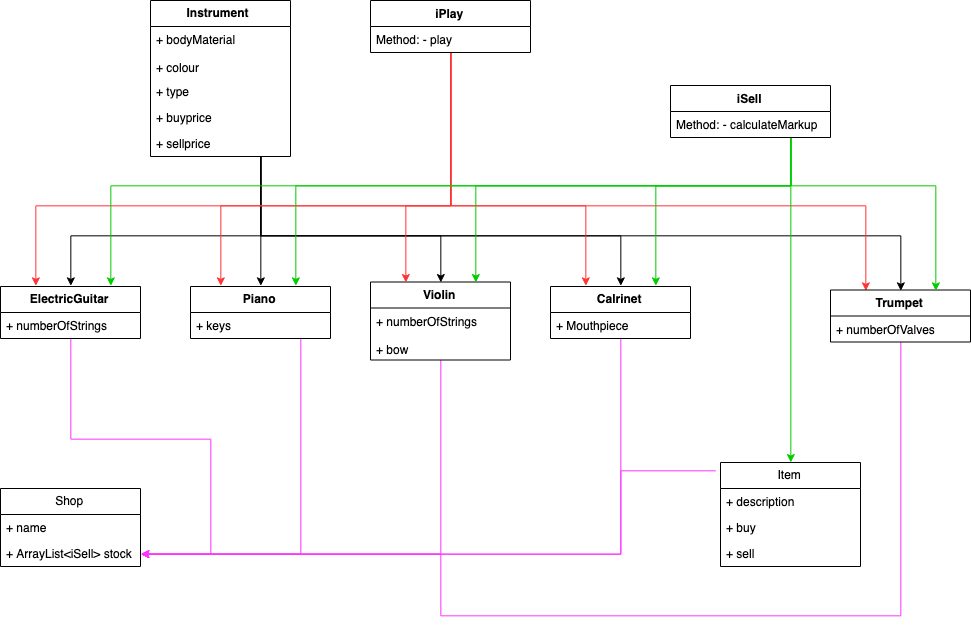

The diagram above was exported from draw.io. Its source (the exported page's mxGraphModel, read from the mxfile embedded in the PNG):
<mxGraphModel dx="1263" dy="858" grid="1" gridSize="10" guides="1" tooltips="1" connect="1" arrows="1" fold="1" page="1" pageScale="1" pageWidth="1169" pageHeight="827" math="0" shadow="0">
  <root>
    <mxCell id="0" />
    <mxCell id="1" parent="0" />
    <mxCell id="-FQVtpT8O6Q9k8f6jQEQ-85" value="" style="edgeStyle=orthogonalEdgeStyle;rounded=0;orthogonalLoop=1;jettySize=auto;html=1;entryX=0.5;entryY=0;entryDx=0;entryDy=0;" edge="1" parent="1" source="-FQVtpT8O6Q9k8f6jQEQ-1" target="-FQVtpT8O6Q9k8f6jQEQ-16">
      <mxGeometry relative="1" as="geometry">
        <Array as="points">
          <mxPoint x="370" y="300" />
          <mxPoint x="370" y="300" />
        </Array>
      </mxGeometry>
    </mxCell>
    <mxCell id="-FQVtpT8O6Q9k8f6jQEQ-86" value="" style="edgeStyle=orthogonalEdgeStyle;rounded=0;orthogonalLoop=1;jettySize=auto;html=1;entryX=0.5;entryY=0;entryDx=0;entryDy=0;" edge="1" parent="1" source="-FQVtpT8O6Q9k8f6jQEQ-1" target="-FQVtpT8O6Q9k8f6jQEQ-6">
      <mxGeometry relative="1" as="geometry">
        <Array as="points">
          <mxPoint x="370" y="310" />
          <mxPoint x="180" y="310" />
        </Array>
      </mxGeometry>
    </mxCell>
    <mxCell id="-FQVtpT8O6Q9k8f6jQEQ-87" value="" style="edgeStyle=orthogonalEdgeStyle;rounded=0;orthogonalLoop=1;jettySize=auto;html=1;entryX=0.5;entryY=0;entryDx=0;entryDy=0;" edge="1" parent="1" source="-FQVtpT8O6Q9k8f6jQEQ-1" target="-FQVtpT8O6Q9k8f6jQEQ-27">
      <mxGeometry relative="1" as="geometry">
        <Array as="points">
          <mxPoint x="370" y="310" />
          <mxPoint x="550" y="310" />
        </Array>
      </mxGeometry>
    </mxCell>
    <mxCell id="-FQVtpT8O6Q9k8f6jQEQ-88" value="" style="edgeStyle=orthogonalEdgeStyle;rounded=0;orthogonalLoop=1;jettySize=auto;html=1;entryX=0.5;entryY=0;entryDx=0;entryDy=0;" edge="1" parent="1" source="-FQVtpT8O6Q9k8f6jQEQ-1" target="-FQVtpT8O6Q9k8f6jQEQ-32">
      <mxGeometry relative="1" as="geometry">
        <Array as="points">
          <mxPoint x="370" y="310" />
          <mxPoint x="730" y="310" />
        </Array>
      </mxGeometry>
    </mxCell>
    <mxCell id="-FQVtpT8O6Q9k8f6jQEQ-89" value="" style="edgeStyle=orthogonalEdgeStyle;rounded=0;orthogonalLoop=1;jettySize=auto;html=1;entryX=0.5;entryY=0;entryDx=0;entryDy=0;" edge="1" parent="1" source="-FQVtpT8O6Q9k8f6jQEQ-1" target="-FQVtpT8O6Q9k8f6jQEQ-59">
      <mxGeometry relative="1" as="geometry">
        <Array as="points">
          <mxPoint x="370" y="310" />
          <mxPoint x="1010" y="310" />
        </Array>
      </mxGeometry>
    </mxCell>
    <mxCell id="-FQVtpT8O6Q9k8f6jQEQ-1" value="Instrument " style="swimlane;fontStyle=1;childLayout=stackLayout;horizontal=1;startSize=26;fillColor=none;horizontalStack=0;resizeParent=1;resizeParentMax=0;resizeLast=0;collapsible=1;marginBottom=0;" vertex="1" parent="1">
      <mxGeometry x="260" y="75" width="140" height="156" as="geometry" />
    </mxCell>
    <mxCell id="-FQVtpT8O6Q9k8f6jQEQ-2" value="+ bodyMaterial" style="text;strokeColor=none;fillColor=none;align=left;verticalAlign=top;spacingLeft=4;spacingRight=4;overflow=hidden;rotatable=0;points=[[0,0.5],[1,0.5]];portConstraint=eastwest;" vertex="1" parent="-FQVtpT8O6Q9k8f6jQEQ-1">
      <mxGeometry y="26" width="140" height="26" as="geometry" />
    </mxCell>
    <mxCell id="-FQVtpT8O6Q9k8f6jQEQ-3" value="+ colour" style="text;strokeColor=none;fillColor=none;align=left;verticalAlign=bottom;spacingLeft=4;spacingRight=4;overflow=hidden;rotatable=0;points=[[0,0.5],[1,0.5]];portConstraint=eastwest;" vertex="1" parent="-FQVtpT8O6Q9k8f6jQEQ-1">
      <mxGeometry y="52" width="140" height="26" as="geometry" />
    </mxCell>
    <mxCell id="-FQVtpT8O6Q9k8f6jQEQ-84" value="+ type" style="text;strokeColor=none;fillColor=none;align=left;verticalAlign=top;spacingLeft=4;spacingRight=4;overflow=hidden;rotatable=0;points=[[0,0.5],[1,0.5]];portConstraint=eastwest;" vertex="1" parent="-FQVtpT8O6Q9k8f6jQEQ-1">
      <mxGeometry y="78" width="140" height="26" as="geometry" />
    </mxCell>
    <mxCell id="-FQVtpT8O6Q9k8f6jQEQ-83" value="+ buyprice" style="text;strokeColor=none;fillColor=none;align=left;verticalAlign=top;spacingLeft=4;spacingRight=4;overflow=hidden;rotatable=0;points=[[0,0.5],[1,0.5]];portConstraint=eastwest;" vertex="1" parent="-FQVtpT8O6Q9k8f6jQEQ-1">
      <mxGeometry y="104" width="140" height="26" as="geometry" />
    </mxCell>
    <mxCell id="-FQVtpT8O6Q9k8f6jQEQ-4" value="+ sellprice" style="text;strokeColor=none;fillColor=none;align=left;verticalAlign=top;spacingLeft=4;spacingRight=4;overflow=hidden;rotatable=0;points=[[0,0.5],[1,0.5]];portConstraint=eastwest;" vertex="1" parent="-FQVtpT8O6Q9k8f6jQEQ-1">
      <mxGeometry y="130" width="140" height="26" as="geometry" />
    </mxCell>
    <mxCell id="-FQVtpT8O6Q9k8f6jQEQ-115" style="edgeStyle=orthogonalEdgeStyle;rounded=0;orthogonalLoop=1;jettySize=auto;html=1;entryX=1;entryY=0.5;entryDx=0;entryDy=0;strokeColor=#FF33FF;" edge="1" parent="1" source="-FQVtpT8O6Q9k8f6jQEQ-6" target="-FQVtpT8O6Q9k8f6jQEQ-80">
      <mxGeometry relative="1" as="geometry">
        <Array as="points">
          <mxPoint x="180" y="514" />
          <mxPoint x="320" y="514" />
          <mxPoint x="320" y="629" />
        </Array>
      </mxGeometry>
    </mxCell>
    <mxCell id="-FQVtpT8O6Q9k8f6jQEQ-6" value="ElectricGuitar" style="swimlane;fontStyle=1;childLayout=stackLayout;horizontal=1;startSize=26;fillColor=none;horizontalStack=0;resizeParent=1;resizeParentMax=0;resizeLast=0;collapsible=1;marginBottom=0;" vertex="1" parent="1">
      <mxGeometry x="110" y="361" width="140" height="52" as="geometry" />
    </mxCell>
    <mxCell id="-FQVtpT8O6Q9k8f6jQEQ-7" value="+ numberOfStrings" style="text;strokeColor=none;fillColor=none;align=left;verticalAlign=top;spacingLeft=4;spacingRight=4;overflow=hidden;rotatable=0;points=[[0,0.5],[1,0.5]];portConstraint=eastwest;" vertex="1" parent="-FQVtpT8O6Q9k8f6jQEQ-6">
      <mxGeometry y="26" width="140" height="26" as="geometry" />
    </mxCell>
    <mxCell id="-FQVtpT8O6Q9k8f6jQEQ-116" style="edgeStyle=orthogonalEdgeStyle;rounded=0;orthogonalLoop=1;jettySize=auto;html=1;entryX=1;entryY=0.5;entryDx=0;entryDy=0;strokeColor=#FF33FF;" edge="1" parent="1" source="-FQVtpT8O6Q9k8f6jQEQ-16" target="-FQVtpT8O6Q9k8f6jQEQ-80">
      <mxGeometry relative="1" as="geometry">
        <Array as="points">
          <mxPoint x="410" y="629" />
        </Array>
      </mxGeometry>
    </mxCell>
    <mxCell id="-FQVtpT8O6Q9k8f6jQEQ-16" value="Piano" style="swimlane;fontStyle=1;childLayout=stackLayout;horizontal=1;startSize=26;fillColor=none;horizontalStack=0;resizeParent=1;resizeParentMax=0;resizeLast=0;collapsible=1;marginBottom=0;" vertex="1" parent="1">
      <mxGeometry x="300" y="361" width="140" height="52" as="geometry" />
    </mxCell>
    <mxCell id="-FQVtpT8O6Q9k8f6jQEQ-17" value="+ keys" style="text;strokeColor=none;fillColor=none;align=left;verticalAlign=top;spacingLeft=4;spacingRight=4;overflow=hidden;rotatable=0;points=[[0,0.5],[1,0.5]];portConstraint=eastwest;" vertex="1" parent="-FQVtpT8O6Q9k8f6jQEQ-16">
      <mxGeometry y="26" width="140" height="26" as="geometry" />
    </mxCell>
    <mxCell id="-FQVtpT8O6Q9k8f6jQEQ-117" style="edgeStyle=orthogonalEdgeStyle;rounded=0;orthogonalLoop=1;jettySize=auto;html=1;entryX=1;entryY=0.5;entryDx=0;entryDy=0;strokeColor=#FF33FF;" edge="1" parent="1" source="-FQVtpT8O6Q9k8f6jQEQ-27" target="-FQVtpT8O6Q9k8f6jQEQ-80">
      <mxGeometry relative="1" as="geometry" />
    </mxCell>
    <mxCell id="-FQVtpT8O6Q9k8f6jQEQ-27" value="Violin" style="swimlane;fontStyle=1;childLayout=stackLayout;horizontal=1;startSize=26;fillColor=none;horizontalStack=0;resizeParent=1;resizeParentMax=0;resizeLast=0;collapsible=1;marginBottom=0;" vertex="1" parent="1">
      <mxGeometry x="480" y="356.5" width="140" height="78" as="geometry" />
    </mxCell>
    <mxCell id="-FQVtpT8O6Q9k8f6jQEQ-28" value="+ numberOfStrings" style="text;strokeColor=none;fillColor=none;align=left;verticalAlign=top;spacingLeft=4;spacingRight=4;overflow=hidden;rotatable=0;points=[[0,0.5],[1,0.5]];portConstraint=eastwest;" vertex="1" parent="-FQVtpT8O6Q9k8f6jQEQ-27">
      <mxGeometry y="26" width="140" height="26" as="geometry" />
    </mxCell>
    <mxCell id="-FQVtpT8O6Q9k8f6jQEQ-29" value="+ bow" style="text;strokeColor=none;fillColor=none;align=left;verticalAlign=bottom;spacingLeft=4;spacingRight=4;overflow=hidden;rotatable=0;points=[[0,0.5],[1,0.5]];portConstraint=eastwest;" vertex="1" parent="-FQVtpT8O6Q9k8f6jQEQ-27">
      <mxGeometry y="52" width="140" height="26" as="geometry" />
    </mxCell>
    <mxCell id="-FQVtpT8O6Q9k8f6jQEQ-118" style="edgeStyle=orthogonalEdgeStyle;rounded=0;orthogonalLoop=1;jettySize=auto;html=1;entryX=1;entryY=0.5;entryDx=0;entryDy=0;strokeColor=#FF33FF;" edge="1" parent="1" source="-FQVtpT8O6Q9k8f6jQEQ-32" target="-FQVtpT8O6Q9k8f6jQEQ-80">
      <mxGeometry relative="1" as="geometry" />
    </mxCell>
    <mxCell id="-FQVtpT8O6Q9k8f6jQEQ-32" value="Calrinet" style="swimlane;fontStyle=1;childLayout=stackLayout;horizontal=1;startSize=26;fillColor=none;horizontalStack=0;resizeParent=1;resizeParentMax=0;resizeLast=0;collapsible=1;marginBottom=0;" vertex="1" parent="1">
      <mxGeometry x="660" y="361" width="140" height="52" as="geometry" />
    </mxCell>
    <mxCell id="-FQVtpT8O6Q9k8f6jQEQ-33" value="+ Mouthpiece" style="text;strokeColor=none;fillColor=none;align=left;verticalAlign=top;spacingLeft=4;spacingRight=4;overflow=hidden;rotatable=0;points=[[0,0.5],[1,0.5]];portConstraint=eastwest;" vertex="1" parent="-FQVtpT8O6Q9k8f6jQEQ-32">
      <mxGeometry y="26" width="140" height="26" as="geometry" />
    </mxCell>
    <mxCell id="-FQVtpT8O6Q9k8f6jQEQ-93" style="edgeStyle=orthogonalEdgeStyle;rounded=0;orthogonalLoop=1;jettySize=auto;html=1;entryX=0.25;entryY=0;entryDx=0;entryDy=0;exitX=0.503;exitY=1.012;exitDx=0;exitDy=0;exitPerimeter=0;strokeColor=#FF3333;" edge="1" parent="1" source="-FQVtpT8O6Q9k8f6jQEQ-56" target="-FQVtpT8O6Q9k8f6jQEQ-27">
      <mxGeometry relative="1" as="geometry">
        <mxPoint x="560" y="270" as="sourcePoint" />
        <Array as="points">
          <mxPoint x="560" y="280" />
          <mxPoint x="515" y="280" />
        </Array>
      </mxGeometry>
    </mxCell>
    <mxCell id="-FQVtpT8O6Q9k8f6jQEQ-97" style="edgeStyle=orthogonalEdgeStyle;rounded=0;orthogonalLoop=1;jettySize=auto;html=1;entryX=0.25;entryY=0;entryDx=0;entryDy=0;strokeColor=#FF3333;" edge="1" parent="1" source="-FQVtpT8O6Q9k8f6jQEQ-55" target="-FQVtpT8O6Q9k8f6jQEQ-32">
      <mxGeometry relative="1" as="geometry">
        <Array as="points">
          <mxPoint x="560" y="280" />
          <mxPoint x="695" y="280" />
        </Array>
      </mxGeometry>
    </mxCell>
    <mxCell id="-FQVtpT8O6Q9k8f6jQEQ-98" style="edgeStyle=orthogonalEdgeStyle;rounded=0;orthogonalLoop=1;jettySize=auto;html=1;entryX=0.25;entryY=0;entryDx=0;entryDy=0;strokeColor=#FF3333;" edge="1" parent="1" source="-FQVtpT8O6Q9k8f6jQEQ-55" target="-FQVtpT8O6Q9k8f6jQEQ-59">
      <mxGeometry relative="1" as="geometry">
        <Array as="points">
          <mxPoint x="560" y="280" />
          <mxPoint x="975" y="280" />
        </Array>
      </mxGeometry>
    </mxCell>
    <mxCell id="-FQVtpT8O6Q9k8f6jQEQ-99" value="" style="edgeStyle=orthogonalEdgeStyle;rounded=0;orthogonalLoop=1;jettySize=auto;html=1;entryX=0.22;entryY=-0.016;entryDx=0;entryDy=0;entryPerimeter=0;strokeColor=#FF3333;" edge="1" parent="1" source="-FQVtpT8O6Q9k8f6jQEQ-55" target="-FQVtpT8O6Q9k8f6jQEQ-16">
      <mxGeometry relative="1" as="geometry">
        <Array as="points">
          <mxPoint x="560" y="280" />
          <mxPoint x="331" y="280" />
        </Array>
      </mxGeometry>
    </mxCell>
    <mxCell id="-FQVtpT8O6Q9k8f6jQEQ-100" value="" style="edgeStyle=orthogonalEdgeStyle;rounded=0;orthogonalLoop=1;jettySize=auto;html=1;entryX=0.25;entryY=0;entryDx=0;entryDy=0;strokeColor=#FF3333;" edge="1" parent="1" source="-FQVtpT8O6Q9k8f6jQEQ-55" target="-FQVtpT8O6Q9k8f6jQEQ-6">
      <mxGeometry relative="1" as="geometry">
        <Array as="points">
          <mxPoint x="560" y="280" />
          <mxPoint x="145" y="280" />
        </Array>
      </mxGeometry>
    </mxCell>
    <mxCell id="-FQVtpT8O6Q9k8f6jQEQ-55" value="iPlay" style="swimlane;fontStyle=1;align=center;verticalAlign=top;childLayout=stackLayout;horizontal=1;startSize=26;horizontalStack=0;resizeParent=1;resizeParentMax=0;resizeLast=0;collapsible=1;marginBottom=0;" vertex="1" parent="1">
      <mxGeometry x="480" y="75" width="160" height="52" as="geometry" />
    </mxCell>
    <mxCell id="-FQVtpT8O6Q9k8f6jQEQ-56" value="Method: - play" style="text;strokeColor=none;fillColor=none;align=left;verticalAlign=top;spacingLeft=4;spacingRight=4;overflow=hidden;rotatable=0;points=[[0,0.5],[1,0.5]];portConstraint=eastwest;" vertex="1" parent="-FQVtpT8O6Q9k8f6jQEQ-55">
      <mxGeometry y="26" width="160" height="26" as="geometry" />
    </mxCell>
    <mxCell id="-FQVtpT8O6Q9k8f6jQEQ-119" style="edgeStyle=orthogonalEdgeStyle;rounded=0;orthogonalLoop=1;jettySize=auto;html=1;entryX=1;entryY=0.5;entryDx=0;entryDy=0;strokeColor=#FF33FF;" edge="1" parent="1" source="-FQVtpT8O6Q9k8f6jQEQ-59" target="-FQVtpT8O6Q9k8f6jQEQ-80">
      <mxGeometry relative="1" as="geometry">
        <Array as="points">
          <mxPoint x="1010" y="690" />
          <mxPoint x="550" y="690" />
          <mxPoint x="550" y="628" />
        </Array>
      </mxGeometry>
    </mxCell>
    <mxCell id="-FQVtpT8O6Q9k8f6jQEQ-59" value="Trumpet" style="swimlane;fontStyle=1;childLayout=stackLayout;horizontal=1;startSize=26;fillColor=none;horizontalStack=0;resizeParent=1;resizeParentMax=0;resizeLast=0;collapsible=1;marginBottom=0;" vertex="1" parent="1">
      <mxGeometry x="940" y="364.5" width="140" height="52" as="geometry" />
    </mxCell>
    <mxCell id="-FQVtpT8O6Q9k8f6jQEQ-60" value="+ numberOfValves" style="text;strokeColor=none;fillColor=none;align=left;verticalAlign=top;spacingLeft=4;spacingRight=4;overflow=hidden;rotatable=0;points=[[0,0.5],[1,0.5]];portConstraint=eastwest;" vertex="1" parent="-FQVtpT8O6Q9k8f6jQEQ-59">
      <mxGeometry y="26" width="140" height="26" as="geometry" />
    </mxCell>
    <mxCell id="-FQVtpT8O6Q9k8f6jQEQ-104" style="edgeStyle=orthogonalEdgeStyle;rounded=0;orthogonalLoop=1;jettySize=auto;html=1;entryX=0.75;entryY=0;entryDx=0;entryDy=0;strokeColor=#00CC00;" edge="1" parent="1" source="-FQVtpT8O6Q9k8f6jQEQ-61" target="-FQVtpT8O6Q9k8f6jQEQ-59">
      <mxGeometry relative="1" as="geometry">
        <Array as="points">
          <mxPoint x="900" y="260" />
          <mxPoint x="1045" y="260" />
        </Array>
      </mxGeometry>
    </mxCell>
    <mxCell id="-FQVtpT8O6Q9k8f6jQEQ-108" style="edgeStyle=orthogonalEdgeStyle;rounded=0;orthogonalLoop=1;jettySize=auto;html=1;entryX=0.75;entryY=0;entryDx=0;entryDy=0;strokeColor=#00CC00;" edge="1" parent="1" source="-FQVtpT8O6Q9k8f6jQEQ-61" target="-FQVtpT8O6Q9k8f6jQEQ-32">
      <mxGeometry relative="1" as="geometry">
        <Array as="points">
          <mxPoint x="900" y="260" />
          <mxPoint x="765" y="260" />
        </Array>
      </mxGeometry>
    </mxCell>
    <mxCell id="-FQVtpT8O6Q9k8f6jQEQ-109" style="edgeStyle=orthogonalEdgeStyle;rounded=0;orthogonalLoop=1;jettySize=auto;html=1;entryX=0.75;entryY=0;entryDx=0;entryDy=0;strokeColor=#00CC00;" edge="1" parent="1" source="-FQVtpT8O6Q9k8f6jQEQ-61" target="-FQVtpT8O6Q9k8f6jQEQ-27">
      <mxGeometry relative="1" as="geometry">
        <Array as="points">
          <mxPoint x="900" y="260" />
          <mxPoint x="585" y="260" />
        </Array>
      </mxGeometry>
    </mxCell>
    <mxCell id="-FQVtpT8O6Q9k8f6jQEQ-111" style="edgeStyle=orthogonalEdgeStyle;rounded=0;orthogonalLoop=1;jettySize=auto;html=1;entryX=0.75;entryY=0;entryDx=0;entryDy=0;strokeColor=#00CC00;" edge="1" parent="1" source="-FQVtpT8O6Q9k8f6jQEQ-61" target="-FQVtpT8O6Q9k8f6jQEQ-16">
      <mxGeometry relative="1" as="geometry">
        <Array as="points">
          <mxPoint x="900" y="260" />
          <mxPoint x="405" y="260" />
        </Array>
      </mxGeometry>
    </mxCell>
    <mxCell id="-FQVtpT8O6Q9k8f6jQEQ-112" style="edgeStyle=orthogonalEdgeStyle;rounded=0;orthogonalLoop=1;jettySize=auto;html=1;strokeColor=#00CC00;" edge="1" parent="1" source="-FQVtpT8O6Q9k8f6jQEQ-61">
      <mxGeometry relative="1" as="geometry">
        <mxPoint x="220" y="360" as="targetPoint" />
        <Array as="points">
          <mxPoint x="900" y="260" />
          <mxPoint x="220" y="260" />
        </Array>
      </mxGeometry>
    </mxCell>
    <mxCell id="-FQVtpT8O6Q9k8f6jQEQ-113" style="edgeStyle=orthogonalEdgeStyle;rounded=0;orthogonalLoop=1;jettySize=auto;html=1;entryX=0.5;entryY=0;entryDx=0;entryDy=0;strokeColor=#00CC00;" edge="1" parent="1" source="-FQVtpT8O6Q9k8f6jQEQ-61" target="-FQVtpT8O6Q9k8f6jQEQ-74">
      <mxGeometry relative="1" as="geometry">
        <Array as="points">
          <mxPoint x="900" y="300" />
          <mxPoint x="900" y="300" />
        </Array>
      </mxGeometry>
    </mxCell>
    <mxCell id="-FQVtpT8O6Q9k8f6jQEQ-61" value="iSell" style="swimlane;fontStyle=1;align=center;verticalAlign=top;childLayout=stackLayout;horizontal=1;startSize=26;horizontalStack=0;resizeParent=1;resizeParentMax=0;resizeLast=0;collapsible=1;marginBottom=0;" vertex="1" parent="1">
      <mxGeometry x="780" y="160" width="160" height="52" as="geometry" />
    </mxCell>
    <mxCell id="-FQVtpT8O6Q9k8f6jQEQ-62" value="Method: - calculateMarkup" style="text;strokeColor=none;fillColor=none;align=left;verticalAlign=top;spacingLeft=4;spacingRight=4;overflow=hidden;rotatable=0;points=[[0,0.5],[1,0.5]];portConstraint=eastwest;" vertex="1" parent="-FQVtpT8O6Q9k8f6jQEQ-61">
      <mxGeometry y="26" width="160" height="26" as="geometry" />
    </mxCell>
    <mxCell id="-FQVtpT8O6Q9k8f6jQEQ-120" style="edgeStyle=orthogonalEdgeStyle;rounded=0;orthogonalLoop=1;jettySize=auto;html=1;entryX=1;entryY=0.5;entryDx=0;entryDy=0;strokeColor=#FF33FF;exitX=-0.033;exitY=0.08;exitDx=0;exitDy=0;exitPerimeter=0;" edge="1" parent="1" source="-FQVtpT8O6Q9k8f6jQEQ-74" target="-FQVtpT8O6Q9k8f6jQEQ-80">
      <mxGeometry relative="1" as="geometry">
        <Array as="points">
          <mxPoint x="730" y="545" />
          <mxPoint x="730" y="629" />
        </Array>
      </mxGeometry>
    </mxCell>
    <mxCell id="-FQVtpT8O6Q9k8f6jQEQ-74" value="Item" style="swimlane;fontStyle=0;childLayout=stackLayout;horizontal=1;startSize=26;fillColor=none;horizontalStack=0;resizeParent=1;resizeParentMax=0;resizeLast=0;collapsible=1;marginBottom=0;" vertex="1" parent="1">
      <mxGeometry x="830" y="537" width="140" height="104" as="geometry" />
    </mxCell>
    <mxCell id="-FQVtpT8O6Q9k8f6jQEQ-75" value="+ description" style="text;strokeColor=none;fillColor=none;align=left;verticalAlign=top;spacingLeft=4;spacingRight=4;overflow=hidden;rotatable=0;points=[[0,0.5],[1,0.5]];portConstraint=eastwest;" vertex="1" parent="-FQVtpT8O6Q9k8f6jQEQ-74">
      <mxGeometry y="26" width="140" height="26" as="geometry" />
    </mxCell>
    <mxCell id="-FQVtpT8O6Q9k8f6jQEQ-76" value="+ buy" style="text;strokeColor=none;fillColor=none;align=left;verticalAlign=top;spacingLeft=4;spacingRight=4;overflow=hidden;rotatable=0;points=[[0,0.5],[1,0.5]];portConstraint=eastwest;" vertex="1" parent="-FQVtpT8O6Q9k8f6jQEQ-74">
      <mxGeometry y="52" width="140" height="26" as="geometry" />
    </mxCell>
    <mxCell id="-FQVtpT8O6Q9k8f6jQEQ-77" value="+ sell" style="text;strokeColor=none;fillColor=none;align=left;verticalAlign=top;spacingLeft=4;spacingRight=4;overflow=hidden;rotatable=0;points=[[0,0.5],[1,0.5]];portConstraint=eastwest;" vertex="1" parent="-FQVtpT8O6Q9k8f6jQEQ-74">
      <mxGeometry y="78" width="140" height="26" as="geometry" />
    </mxCell>
    <mxCell id="-FQVtpT8O6Q9k8f6jQEQ-78" value="Shop" style="swimlane;fontStyle=0;childLayout=stackLayout;horizontal=1;startSize=26;fillColor=none;horizontalStack=0;resizeParent=1;resizeParentMax=0;resizeLast=0;collapsible=1;marginBottom=0;" vertex="1" parent="1">
      <mxGeometry x="110" y="563" width="140" height="78" as="geometry" />
    </mxCell>
    <mxCell id="-FQVtpT8O6Q9k8f6jQEQ-79" value="+ name" style="text;strokeColor=none;fillColor=none;align=left;verticalAlign=top;spacingLeft=4;spacingRight=4;overflow=hidden;rotatable=0;points=[[0,0.5],[1,0.5]];portConstraint=eastwest;" vertex="1" parent="-FQVtpT8O6Q9k8f6jQEQ-78">
      <mxGeometry y="26" width="140" height="26" as="geometry" />
    </mxCell>
    <mxCell id="-FQVtpT8O6Q9k8f6jQEQ-80" value="+ ArrayList&lt;iSell&gt; stock " style="text;strokeColor=none;fillColor=none;align=left;verticalAlign=top;spacingLeft=4;spacingRight=4;overflow=hidden;rotatable=0;points=[[0,0.5],[1,0.5]];portConstraint=eastwest;" vertex="1" parent="-FQVtpT8O6Q9k8f6jQEQ-78">
      <mxGeometry y="52" width="140" height="26" as="geometry" />
    </mxCell>
  </root>
</mxGraphModel>